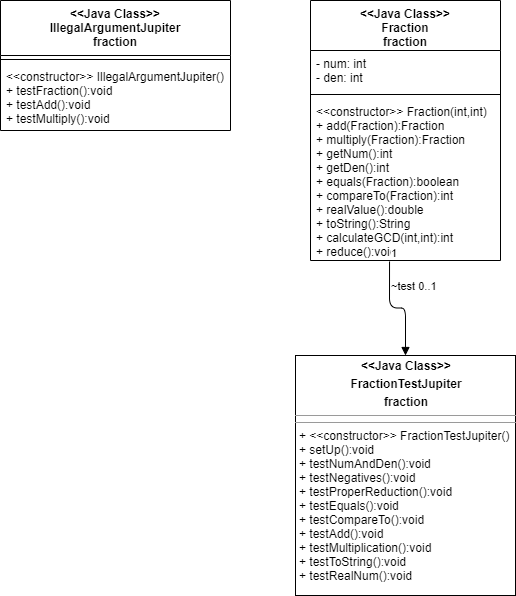

The diagram above was exported from draw.io. Its source (the exported page's mxGraphModel, read from the mxfile embedded in the PNG):
<mxGraphModel dx="1171" dy="645" grid="1" gridSize="10" guides="1" tooltips="1" connect="1" arrows="1" fold="1" page="1" pageScale="1" pageWidth="1100" pageHeight="850" math="0" shadow="0">
  <root>
    <mxCell id="0" />
    <mxCell id="1" parent="0" />
    <mxCell id="G6-VQg991KaVqSNBkeB5-9" value="&lt;p style=&quot;margin: 0px ; margin-top: 4px ; text-align: center&quot;&gt;&lt;b&gt;&amp;lt;&amp;lt;Java Class&amp;gt;&amp;gt;&lt;br&gt;&lt;/b&gt;&lt;/p&gt;&lt;p style=&quot;margin: 0px ; margin-top: 4px ; text-align: center&quot;&gt;&lt;b&gt;FractionTestJupiter&lt;/b&gt;&lt;/p&gt;&lt;p style=&quot;margin: 0px ; margin-top: 4px ; text-align: center&quot;&gt;&lt;b&gt;fraction&lt;/b&gt;&lt;br&gt;&lt;/p&gt;&lt;hr size=&quot;1&quot;&gt;&lt;hr size=&quot;1&quot;&gt;&lt;p style=&quot;margin: 0px ; margin-left: 4px&quot;&gt;+ &amp;lt;&amp;lt;constructor&amp;gt;&amp;gt; FractionTestJupiter()&lt;/p&gt;&lt;p style=&quot;margin: 0px ; margin-left: 4px&quot;&gt;+ setUp():void&lt;/p&gt;&lt;p style=&quot;margin: 0px ; margin-left: 4px&quot;&gt;+ testNumAndDen():void&lt;/p&gt;&lt;p style=&quot;margin: 0px ; margin-left: 4px&quot;&gt;+ testNegatives():void&lt;/p&gt;&lt;p style=&quot;margin: 0px ; margin-left: 4px&quot;&gt;+ testProperReduction():void&lt;/p&gt;&lt;p style=&quot;margin: 0px ; margin-left: 4px&quot;&gt;+ testEquals():void&lt;/p&gt;&lt;p style=&quot;margin: 0px ; margin-left: 4px&quot;&gt;+ testCompareTo():void&lt;/p&gt;&lt;p style=&quot;margin: 0px ; margin-left: 4px&quot;&gt;+ testAdd():void&lt;/p&gt;&lt;p style=&quot;margin: 0px ; margin-left: 4px&quot;&gt;+ testMultiplication():void&lt;/p&gt;&lt;p style=&quot;margin: 0px ; margin-left: 4px&quot;&gt;+ testToString():void&lt;/p&gt;&lt;p style=&quot;margin: 0px ; margin-left: 4px&quot;&gt;+ testRealNum():void&lt;br&gt;&lt;/p&gt;&lt;p style=&quot;margin: 0px ; margin-left: 4px&quot;&gt;&lt;br&gt;&lt;/p&gt;" style="verticalAlign=top;align=left;overflow=fill;fontSize=12;fontFamily=Helvetica;html=1;" parent="1" vertex="1">
      <mxGeometry x="535" y="425" width="220" height="240" as="geometry" />
    </mxCell>
    <mxCell id="G6-VQg991KaVqSNBkeB5-10" value="&lt;&lt;Java Class&gt;&gt;&#10;Fraction&#10;fraction&#10;" style="swimlane;fontStyle=1;align=center;verticalAlign=top;childLayout=stackLayout;horizontal=1;startSize=50;horizontalStack=0;resizeParent=1;resizeParentMax=0;resizeLast=0;collapsible=1;marginBottom=0;" parent="1" vertex="1">
      <mxGeometry x="550" y="70" width="190" height="260" as="geometry" />
    </mxCell>
    <mxCell id="G6-VQg991KaVqSNBkeB5-11" value="- num: int&#10;- den: int&#10;" style="text;strokeColor=none;fillColor=none;align=left;verticalAlign=top;spacingLeft=4;spacingRight=4;overflow=hidden;rotatable=0;points=[[0,0.5],[1,0.5]];portConstraint=eastwest;" parent="G6-VQg991KaVqSNBkeB5-10" vertex="1">
      <mxGeometry y="50" width="190" height="40" as="geometry" />
    </mxCell>
    <mxCell id="G6-VQg991KaVqSNBkeB5-12" value="" style="line;strokeWidth=1;fillColor=none;align=left;verticalAlign=middle;spacingTop=-1;spacingLeft=3;spacingRight=3;rotatable=0;labelPosition=right;points=[];portConstraint=eastwest;" parent="G6-VQg991KaVqSNBkeB5-10" vertex="1">
      <mxGeometry y="90" width="190" height="8" as="geometry" />
    </mxCell>
    <mxCell id="G6-VQg991KaVqSNBkeB5-13" value="&lt;&lt;constructor&gt;&gt; Fraction(int,int)&#10;+ add(Fraction):Fraction&#10;+ multiply(Fraction):Fraction&#10;+ getNum():int&#10;+ getDen():int&#10;+ equals(Fraction):boolean&#10;+ compareTo(Fraction):int&#10;+ realValue():double&#10;+ toString():String&#10;+ calculateGCD(int,int):int&#10;+ reduce():void&#10;" style="text;strokeColor=none;fillColor=none;align=left;verticalAlign=top;spacingLeft=4;spacingRight=4;overflow=hidden;rotatable=0;points=[[0,0.5],[1,0.5]];portConstraint=eastwest;" parent="G6-VQg991KaVqSNBkeB5-10" vertex="1">
      <mxGeometry y="98" width="190" height="162" as="geometry" />
    </mxCell>
    <mxCell id="G6-VQg991KaVqSNBkeB5-14" value="&lt;div&gt;~test 0..1&lt;/div&gt;" style="endArrow=block;endFill=1;html=1;edgeStyle=orthogonalEdgeStyle;align=left;verticalAlign=top;exitX=0.416;exitY=1.006;exitDx=0;exitDy=0;exitPerimeter=0;entryX=0.5;entryY=0;entryDx=0;entryDy=0;" parent="1" source="G6-VQg991KaVqSNBkeB5-13" target="G6-VQg991KaVqSNBkeB5-9" edge="1">
      <mxGeometry x="-0.7826" relative="1" as="geometry">
        <mxPoint x="500" y="510" as="sourcePoint" />
        <mxPoint x="660" y="510" as="targetPoint" />
        <mxPoint as="offset" />
      </mxGeometry>
    </mxCell>
    <mxCell id="G6-VQg991KaVqSNBkeB5-15" value="1" style="edgeLabel;resizable=0;html=1;align=left;verticalAlign=bottom;" parent="G6-VQg991KaVqSNBkeB5-14" connectable="0" vertex="1">
      <mxGeometry x="-1" relative="1" as="geometry" />
    </mxCell>
    <mxCell id="G6-VQg991KaVqSNBkeB5-16" value="&lt;&lt;Java Class&gt;&gt;&#10;IllegalArgumentJupiter&#10;fraction&#10;" style="swimlane;fontStyle=1;align=center;verticalAlign=top;childLayout=stackLayout;horizontal=1;startSize=55;horizontalStack=0;resizeParent=1;resizeParentMax=0;resizeLast=0;collapsible=1;marginBottom=0;" parent="1" vertex="1">
      <mxGeometry x="240" y="70" width="230" height="130" as="geometry" />
    </mxCell>
    <mxCell id="G6-VQg991KaVqSNBkeB5-18" value="" style="line;strokeWidth=1;fillColor=none;align=left;verticalAlign=middle;spacingTop=-1;spacingLeft=3;spacingRight=3;rotatable=0;labelPosition=right;points=[];portConstraint=eastwest;" parent="G6-VQg991KaVqSNBkeB5-16" vertex="1">
      <mxGeometry y="55" width="230" height="8" as="geometry" />
    </mxCell>
    <mxCell id="G6-VQg991KaVqSNBkeB5-19" value="&lt;&lt;constructor&gt;&gt; IllegalArgumentJupiter()&#10;+ testFraction():void&#10;+ testAdd():void&#10;+ testMultiply():void&#10;" style="text;strokeColor=none;fillColor=none;align=left;verticalAlign=top;spacingLeft=4;spacingRight=4;overflow=hidden;rotatable=0;points=[[0,0.5],[1,0.5]];portConstraint=eastwest;" parent="G6-VQg991KaVqSNBkeB5-16" vertex="1">
      <mxGeometry y="63" width="230" height="67" as="geometry" />
    </mxCell>
  </root>
</mxGraphModel>